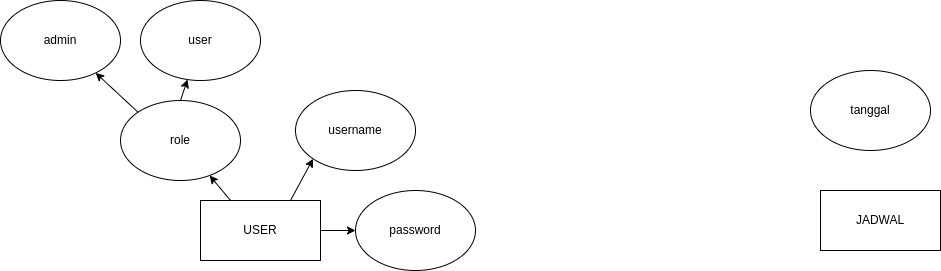

The diagram above was exported from draw.io. Its source (the exported page's mxGraphModel, read from the mxfile embedded in the PNG):
<mxGraphModel dx="662" dy="597" grid="1" gridSize="10" guides="1" tooltips="1" connect="1" arrows="1" fold="1" page="1" pageScale="1" pageWidth="850" pageHeight="1100" math="0" shadow="0">
  <root>
    <mxCell id="0" />
    <mxCell id="1" parent="0" />
    <mxCell id="9" style="edgeStyle=none;html=1;exitX=0.25;exitY=0;exitDx=0;exitDy=0;" edge="1" parent="1" source="2" target="6">
      <mxGeometry relative="1" as="geometry" />
    </mxCell>
    <mxCell id="12" style="edgeStyle=none;html=1;exitX=0.75;exitY=0;exitDx=0;exitDy=0;entryX=0;entryY=1;entryDx=0;entryDy=0;" edge="1" parent="1" source="2" target="4">
      <mxGeometry relative="1" as="geometry" />
    </mxCell>
    <mxCell id="13" style="edgeStyle=none;html=1;exitX=1;exitY=0.5;exitDx=0;exitDy=0;" edge="1" parent="1" source="2" target="5">
      <mxGeometry relative="1" as="geometry" />
    </mxCell>
    <mxCell id="2" value="USER" style="rounded=0;whiteSpace=wrap;html=1;" vertex="1" parent="1">
      <mxGeometry x="240" y="310" width="120" height="60" as="geometry" />
    </mxCell>
    <mxCell id="4" value="username" style="ellipse;whiteSpace=wrap;html=1;" vertex="1" parent="1">
      <mxGeometry x="335" y="200" width="120" height="80" as="geometry" />
    </mxCell>
    <mxCell id="5" value="password" style="ellipse;whiteSpace=wrap;html=1;" vertex="1" parent="1">
      <mxGeometry x="395" y="300" width="120" height="80" as="geometry" />
    </mxCell>
    <mxCell id="10" style="edgeStyle=none;html=1;exitX=0;exitY=0;exitDx=0;exitDy=0;" edge="1" parent="1" source="6" target="7">
      <mxGeometry relative="1" as="geometry" />
    </mxCell>
    <mxCell id="11" style="edgeStyle=none;html=1;exitX=0.5;exitY=0;exitDx=0;exitDy=0;" edge="1" parent="1" source="6" target="8">
      <mxGeometry relative="1" as="geometry" />
    </mxCell>
    <mxCell id="6" value="role" style="ellipse;whiteSpace=wrap;html=1;" vertex="1" parent="1">
      <mxGeometry x="160" y="210" width="120" height="80" as="geometry" />
    </mxCell>
    <mxCell id="7" value="admin" style="ellipse;whiteSpace=wrap;html=1;" vertex="1" parent="1">
      <mxGeometry x="40" y="110" width="120" height="80" as="geometry" />
    </mxCell>
    <mxCell id="8" value="user" style="ellipse;whiteSpace=wrap;html=1;" vertex="1" parent="1">
      <mxGeometry x="180" y="110" width="120" height="80" as="geometry" />
    </mxCell>
    <mxCell id="14" value="JADWAL" style="rounded=0;whiteSpace=wrap;html=1;" vertex="1" parent="1">
      <mxGeometry x="860" y="300" width="120" height="60" as="geometry" />
    </mxCell>
    <mxCell id="15" value="tanggal" style="ellipse;whiteSpace=wrap;html=1;" vertex="1" parent="1">
      <mxGeometry x="850" y="180" width="120" height="80" as="geometry" />
    </mxCell>
  </root>
</mxGraphModel>